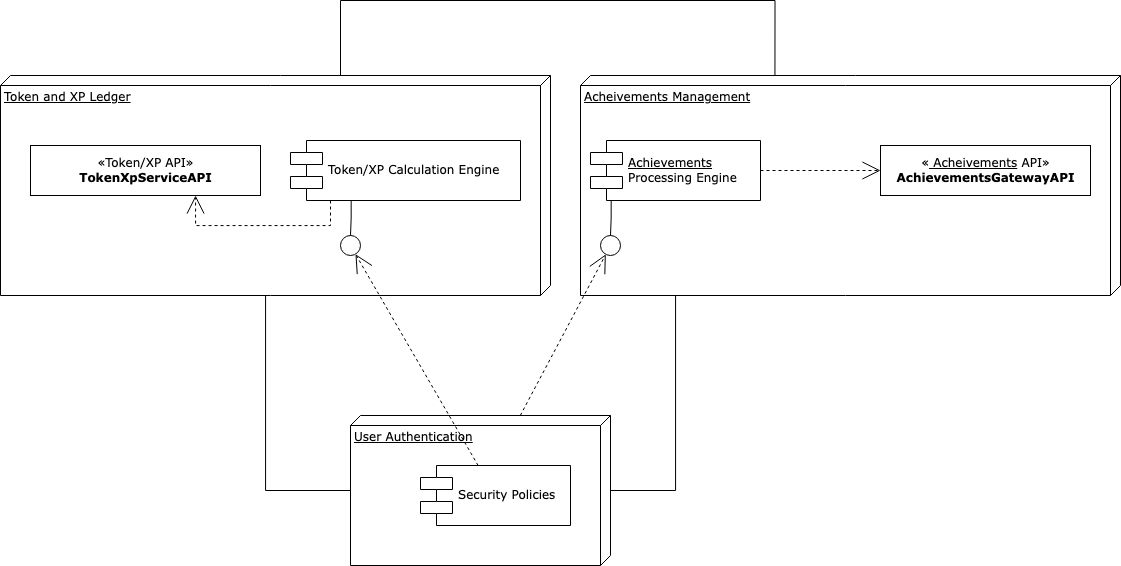

The diagram above was exported from draw.io. Its source (the exported page's mxGraphModel, read from the mxfile embedded in the PNG):
<mxGraphModel dx="1272" dy="1703" grid="1" gridSize="10" guides="1" tooltips="1" connect="1" arrows="1" fold="1" page="1" pageScale="1" pageWidth="1100" pageHeight="850" background="none" math="0" shadow="0">
  <root>
    <mxCell id="0" />
    <mxCell id="1" parent="0" />
    <mxCell id="39150e848f15840c-1" value="Token and XP Ledger" style="verticalAlign=top;align=left;spacingTop=8;spacingLeft=2;spacingRight=12;shape=cube;size=10;direction=south;fontStyle=4;html=1;rounded=0;shadow=0;comic=0;labelBackgroundColor=none;strokeWidth=1;fontFamily=Verdana;fontSize=12" parent="1" vertex="1">
      <mxGeometry x="20" y="70" width="550" height="220" as="geometry" />
    </mxCell>
    <mxCell id="39150e848f15840c-2" value="Acheivements Management" style="verticalAlign=top;align=left;spacingTop=8;spacingLeft=2;spacingRight=12;shape=cube;size=10;direction=south;fontStyle=4;html=1;rounded=0;shadow=0;comic=0;labelBackgroundColor=none;strokeWidth=1;fontFamily=Verdana;fontSize=12" parent="1" vertex="1">
      <mxGeometry x="600" y="70" width="540" height="220" as="geometry" />
    </mxCell>
    <mxCell id="39150e848f15840c-3" value="User Authentication" style="verticalAlign=top;align=left;spacingTop=8;spacingLeft=2;spacingRight=12;shape=cube;size=10;direction=south;fontStyle=4;html=1;rounded=0;shadow=0;comic=0;labelBackgroundColor=none;strokeWidth=1;fontFamily=Verdana;fontSize=12" parent="1" vertex="1">
      <mxGeometry x="370" y="410" width="260" height="150" as="geometry" />
    </mxCell>
    <mxCell id="39150e848f15840c-4" value="«Token/XP API»&lt;br&gt;&lt;b&gt;TokenXpServiceAPI&lt;/b&gt;" style="html=1;rounded=0;shadow=0;comic=0;labelBackgroundColor=none;strokeWidth=1;fontFamily=Verdana;fontSize=12;align=center;" parent="1" vertex="1">
      <mxGeometry x="50" y="140" width="230" height="50" as="geometry" />
    </mxCell>
    <mxCell id="39150e848f15840c-5" value="Token/XP Calculation Engine" style="shape=component;align=left;spacingLeft=36;rounded=0;shadow=0;comic=0;labelBackgroundColor=none;strokeWidth=1;fontFamily=Verdana;fontSize=12;html=1;" parent="1" vertex="1">
      <mxGeometry x="310" y="135" width="230" height="60" as="geometry" />
    </mxCell>
    <mxCell id="39150e848f15840c-6" value="" style="ellipse;whiteSpace=wrap;html=1;rounded=0;shadow=0;comic=0;labelBackgroundColor=none;strokeWidth=1;fontFamily=Verdana;fontSize=12;align=center;" parent="1" vertex="1">
      <mxGeometry x="360" y="230" width="20" height="20" as="geometry" />
    </mxCell>
    <mxCell id="39150e848f15840c-7" value="&lt;div&gt;&lt;u&gt;Achievements&lt;/u&gt;&lt;br&gt;&lt;/div&gt;&lt;div&gt;Processing Engine&lt;/div&gt;" style="shape=component;align=left;spacingLeft=36;rounded=0;shadow=0;comic=0;labelBackgroundColor=none;strokeWidth=1;fontFamily=Verdana;fontSize=12;html=1;" parent="1" vertex="1">
      <mxGeometry x="610" y="135" width="170" height="60" as="geometry" />
    </mxCell>
    <mxCell id="39150e848f15840c-8" value="«&lt;span style=&quot;text-align: left; text-decoration-line: underline;&quot;&gt;&amp;nbsp;Acheivements&lt;/span&gt;&amp;nbsp;API»&lt;br&gt;&lt;b&gt;AchievementsGatewayAPI&lt;/b&gt;" style="html=1;rounded=0;shadow=0;comic=0;labelBackgroundColor=none;strokeWidth=1;fontFamily=Verdana;fontSize=12;align=center;" parent="1" vertex="1">
      <mxGeometry x="900" y="140" width="210" height="50" as="geometry" />
    </mxCell>
    <mxCell id="39150e848f15840c-9" value="" style="ellipse;whiteSpace=wrap;html=1;rounded=0;shadow=0;comic=0;labelBackgroundColor=none;strokeWidth=1;fontFamily=Verdana;fontSize=12;align=center;" parent="1" vertex="1">
      <mxGeometry x="620" y="230" width="20" height="20" as="geometry" />
    </mxCell>
    <mxCell id="39150e848f15840c-10" value="Security Policies" style="shape=component;align=left;spacingLeft=36;rounded=0;shadow=0;comic=0;labelBackgroundColor=none;strokeWidth=1;fontFamily=Verdana;fontSize=12;html=1;" parent="1" vertex="1">
      <mxGeometry x="440" y="460" width="150" height="60" as="geometry" />
    </mxCell>
    <mxCell id="39150e848f15840c-11" style="edgeStyle=none;rounded=0;html=1;dashed=1;labelBackgroundColor=none;startArrow=none;startFill=0;startSize=8;endArrow=open;endFill=0;endSize=16;fontFamily=Verdana;fontSize=12;" parent="1" source="39150e848f15840c-10" target="39150e848f15840c-6" edge="1">
      <mxGeometry relative="1" as="geometry" />
    </mxCell>
    <mxCell id="39150e848f15840c-12" style="edgeStyle=none;rounded=0;html=1;dashed=1;labelBackgroundColor=none;startArrow=none;startFill=0;startSize=8;endArrow=open;endFill=0;endSize=16;fontFamily=Verdana;fontSize=12;" parent="1" source="39150e848f15840c-3" target="39150e848f15840c-9" edge="1">
      <mxGeometry relative="1" as="geometry" />
    </mxCell>
    <mxCell id="39150e848f15840c-13" style="edgeStyle=elbowEdgeStyle;rounded=0;html=1;labelBackgroundColor=none;startArrow=none;startFill=0;startSize=8;endArrow=none;endFill=0;endSize=16;fontFamily=Verdana;fontSize=12;" parent="1" source="39150e848f15840c-9" target="39150e848f15840c-7" edge="1">
      <mxGeometry relative="1" as="geometry" />
    </mxCell>
    <mxCell id="39150e848f15840c-14" style="edgeStyle=elbowEdgeStyle;rounded=0;html=1;labelBackgroundColor=none;startArrow=none;startFill=0;startSize=8;endArrow=none;endFill=0;endSize=16;fontFamily=Verdana;fontSize=12;" parent="1" source="39150e848f15840c-6" target="39150e848f15840c-5" edge="1">
      <mxGeometry relative="1" as="geometry" />
    </mxCell>
    <mxCell id="39150e848f15840c-15" style="edgeStyle=orthogonalEdgeStyle;rounded=0;html=1;labelBackgroundColor=none;startArrow=none;startFill=0;startSize=8;endArrow=open;endFill=0;endSize=16;fontFamily=Verdana;fontSize=12;dashed=1;" parent="1" source="39150e848f15840c-5" target="39150e848f15840c-4" edge="1">
      <mxGeometry relative="1" as="geometry">
        <Array as="points">
          <mxPoint x="350" y="220" />
          <mxPoint x="215" y="220" />
        </Array>
      </mxGeometry>
    </mxCell>
    <mxCell id="39150e848f15840c-16" style="edgeStyle=orthogonalEdgeStyle;rounded=0;html=1;dashed=1;labelBackgroundColor=none;startArrow=none;startFill=0;startSize=8;endArrow=open;endFill=0;endSize=16;fontFamily=Verdana;fontSize=12;" parent="1" source="39150e848f15840c-7" target="39150e848f15840c-8" edge="1">
      <mxGeometry relative="1" as="geometry" />
    </mxCell>
    <mxCell id="39150e848f15840c-17" style="edgeStyle=orthogonalEdgeStyle;rounded=0;html=1;labelBackgroundColor=none;startArrow=none;startFill=0;startSize=8;endArrow=none;endFill=0;endSize=16;fontFamily=Verdana;fontSize=12;" parent="1" source="39150e848f15840c-3" target="39150e848f15840c-2" edge="1">
      <mxGeometry relative="1" as="geometry">
        <Array as="points">
          <mxPoint x="695" y="485" />
        </Array>
      </mxGeometry>
    </mxCell>
    <mxCell id="39150e848f15840c-18" style="edgeStyle=orthogonalEdgeStyle;rounded=0;html=1;labelBackgroundColor=none;startArrow=none;startFill=0;startSize=8;endArrow=none;endFill=0;endSize=16;fontFamily=Verdana;fontSize=12;" parent="1" source="39150e848f15840c-3" target="39150e848f15840c-1" edge="1">
      <mxGeometry relative="1" as="geometry">
        <Array as="points">
          <mxPoint x="285" y="485" />
        </Array>
      </mxGeometry>
    </mxCell>
    <mxCell id="OkWjhd8PEPLi7Fm-M_FT-13" style="edgeStyle=orthogonalEdgeStyle;rounded=0;html=1;labelBackgroundColor=none;startArrow=none;startFill=0;startSize=8;endArrow=none;endFill=0;endSize=16;fontFamily=Verdana;fontSize=12;exitX=0.002;exitY=0.299;exitDx=0;exitDy=0;exitPerimeter=0;" parent="1" edge="1">
      <mxGeometry relative="1" as="geometry">
        <Array as="points">
          <mxPoint x="360" y="-5" />
          <mxPoint x="795" y="-5" />
        </Array>
        <mxPoint x="359.99999999999994" y="69.99999999999983" as="sourcePoint" />
        <mxPoint x="794.45" y="69.56" as="targetPoint" />
      </mxGeometry>
    </mxCell>
  </root>
</mxGraphModel>